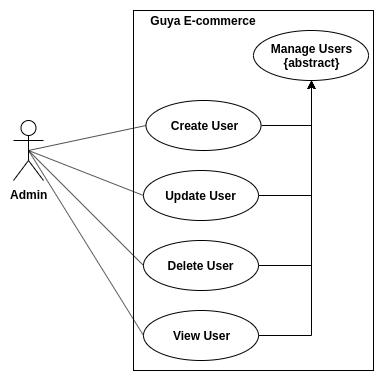

The diagram above was exported from draw.io. Its source (the exported page's mxGraphModel, read from the mxfile embedded in the PNG):
<mxGraphModel dx="868" dy="1600" grid="1" gridSize="10" guides="1" tooltips="1" connect="1" arrows="1" fold="1" page="1" pageScale="1" pageWidth="850" pageHeight="1100" math="0" shadow="0">
  <root>
    <mxCell id="0" />
    <mxCell id="1" parent="0" />
    <mxCell id="XqO4rtGs0O7OhenmkRdh-1" value="Admin" style="shape=umlActor;verticalLabelPosition=bottom;labelBackgroundColor=#ffffff;verticalAlign=top;html=1;outlineConnect=0;fontStyle=1" vertex="1" parent="1">
      <mxGeometry x="120" y="-650" width="30" height="60" as="geometry" />
    </mxCell>
    <mxCell id="XqO4rtGs0O7OhenmkRdh-2" value="" style="rounded=0;whiteSpace=wrap;html=1;" vertex="1" parent="1">
      <mxGeometry x="240" y="-760" width="240" height="360" as="geometry" />
    </mxCell>
    <mxCell id="XqO4rtGs0O7OhenmkRdh-3" value="Guya E-commerce" style="text;html=1;strokeColor=none;fillColor=none;align=center;verticalAlign=middle;whiteSpace=wrap;rounded=0;fontStyle=1" vertex="1" parent="1">
      <mxGeometry x="250" y="-760" width="120" height="20" as="geometry" />
    </mxCell>
    <mxCell id="XqO4rtGs0O7OhenmkRdh-4" value="Manage Users&lt;br&gt;{abstract}" style="ellipse;whiteSpace=wrap;html=1;fontStyle=1;align=center;horizontal=1;labelBackgroundColor=none;labelBorderColor=none;shadow=0;" vertex="1" parent="1">
      <mxGeometry x="360" y="-740" width="115" height="50" as="geometry" />
    </mxCell>
    <mxCell id="XqO4rtGs0O7OhenmkRdh-17" style="edgeStyle=orthogonalEdgeStyle;rounded=0;orthogonalLoop=1;jettySize=auto;html=1;exitX=1;exitY=0.5;exitDx=0;exitDy=0;entryX=0.5;entryY=1;entryDx=0;entryDy=0;" edge="1" parent="1" source="XqO4rtGs0O7OhenmkRdh-6" target="XqO4rtGs0O7OhenmkRdh-4">
      <mxGeometry relative="1" as="geometry" />
    </mxCell>
    <mxCell id="XqO4rtGs0O7OhenmkRdh-6" value="Create User" style="ellipse;whiteSpace=wrap;html=1;fontStyle=1;align=center;horizontal=1;labelBackgroundColor=none;labelBorderColor=none;shadow=0;" vertex="1" parent="1">
      <mxGeometry x="252.5" y="-670" width="115" height="50" as="geometry" />
    </mxCell>
    <mxCell id="XqO4rtGs0O7OhenmkRdh-18" style="edgeStyle=orthogonalEdgeStyle;rounded=0;orthogonalLoop=1;jettySize=auto;html=1;exitX=1;exitY=0.5;exitDx=0;exitDy=0;entryX=0.5;entryY=1;entryDx=0;entryDy=0;" edge="1" parent="1" source="XqO4rtGs0O7OhenmkRdh-8" target="XqO4rtGs0O7OhenmkRdh-4">
      <mxGeometry relative="1" as="geometry">
        <mxPoint x="420" y="-690" as="targetPoint" />
      </mxGeometry>
    </mxCell>
    <mxCell id="XqO4rtGs0O7OhenmkRdh-8" value="Update User" style="ellipse;whiteSpace=wrap;html=1;fontStyle=1;align=center;horizontal=1;labelBackgroundColor=none;labelBorderColor=none;shadow=0;" vertex="1" parent="1">
      <mxGeometry x="250" y="-600" width="115" height="50" as="geometry" />
    </mxCell>
    <mxCell id="XqO4rtGs0O7OhenmkRdh-19" style="edgeStyle=orthogonalEdgeStyle;rounded=0;orthogonalLoop=1;jettySize=auto;html=1;exitX=1;exitY=0.5;exitDx=0;exitDy=0;entryX=0.5;entryY=1;entryDx=0;entryDy=0;" edge="1" parent="1" source="XqO4rtGs0O7OhenmkRdh-10" target="XqO4rtGs0O7OhenmkRdh-4">
      <mxGeometry relative="1" as="geometry" />
    </mxCell>
    <mxCell id="XqO4rtGs0O7OhenmkRdh-10" value="Delete User" style="ellipse;whiteSpace=wrap;html=1;fontStyle=1;align=center;horizontal=1;labelBackgroundColor=none;labelBorderColor=none;shadow=0;" vertex="1" parent="1">
      <mxGeometry x="250" y="-530" width="115" height="50" as="geometry" />
    </mxCell>
    <mxCell id="XqO4rtGs0O7OhenmkRdh-21" style="edgeStyle=orthogonalEdgeStyle;rounded=0;orthogonalLoop=1;jettySize=auto;html=1;exitX=1;exitY=0.5;exitDx=0;exitDy=0;entryX=0.5;entryY=1;entryDx=0;entryDy=0;" edge="1" parent="1" source="XqO4rtGs0O7OhenmkRdh-15" target="XqO4rtGs0O7OhenmkRdh-4">
      <mxGeometry relative="1" as="geometry" />
    </mxCell>
    <mxCell id="XqO4rtGs0O7OhenmkRdh-15" value="View User" style="ellipse;whiteSpace=wrap;html=1;fontStyle=1;align=center;horizontal=1;labelBackgroundColor=none;labelBorderColor=none;shadow=0;" vertex="1" parent="1">
      <mxGeometry x="250" y="-460" width="115" height="50" as="geometry" />
    </mxCell>
    <mxCell id="XqO4rtGs0O7OhenmkRdh-11" value="" style="endArrow=none;html=1;entryX=0;entryY=0.5;entryDx=0;entryDy=0;" edge="1" parent="1" target="XqO4rtGs0O7OhenmkRdh-6">
      <mxGeometry width="50" height="50" relative="1" as="geometry">
        <mxPoint x="135" y="-620" as="sourcePoint" />
        <mxPoint x="170" y="-360" as="targetPoint" />
      </mxGeometry>
    </mxCell>
    <mxCell id="XqO4rtGs0O7OhenmkRdh-12" value="" style="endArrow=none;html=1;entryX=0;entryY=0.5;entryDx=0;entryDy=0;exitX=0.5;exitY=0.5;exitDx=0;exitDy=0;exitPerimeter=0;" edge="1" parent="1" source="XqO4rtGs0O7OhenmkRdh-1" target="XqO4rtGs0O7OhenmkRdh-8">
      <mxGeometry width="50" height="50" relative="1" as="geometry">
        <mxPoint x="145" y="-610" as="sourcePoint" />
        <mxPoint x="262.5" y="-635" as="targetPoint" />
      </mxGeometry>
    </mxCell>
    <mxCell id="XqO4rtGs0O7OhenmkRdh-26" value="" style="endArrow=none;html=1;entryX=0;entryY=0.5;entryDx=0;entryDy=0;exitX=0.5;exitY=0.5;exitDx=0;exitDy=0;exitPerimeter=0;" edge="1" parent="1" source="XqO4rtGs0O7OhenmkRdh-1" target="XqO4rtGs0O7OhenmkRdh-10">
      <mxGeometry width="50" height="50" relative="1" as="geometry">
        <mxPoint x="145" y="-610" as="sourcePoint" />
        <mxPoint x="260" y="-565" as="targetPoint" />
      </mxGeometry>
    </mxCell>
    <mxCell id="XqO4rtGs0O7OhenmkRdh-27" value="" style="endArrow=none;html=1;entryX=0;entryY=0.5;entryDx=0;entryDy=0;exitX=0.5;exitY=0.5;exitDx=0;exitDy=0;exitPerimeter=0;" edge="1" parent="1" source="XqO4rtGs0O7OhenmkRdh-1" target="XqO4rtGs0O7OhenmkRdh-15">
      <mxGeometry width="50" height="50" relative="1" as="geometry">
        <mxPoint x="145" y="-610" as="sourcePoint" />
        <mxPoint x="260" y="-495" as="targetPoint" />
      </mxGeometry>
    </mxCell>
  </root>
</mxGraphModel>